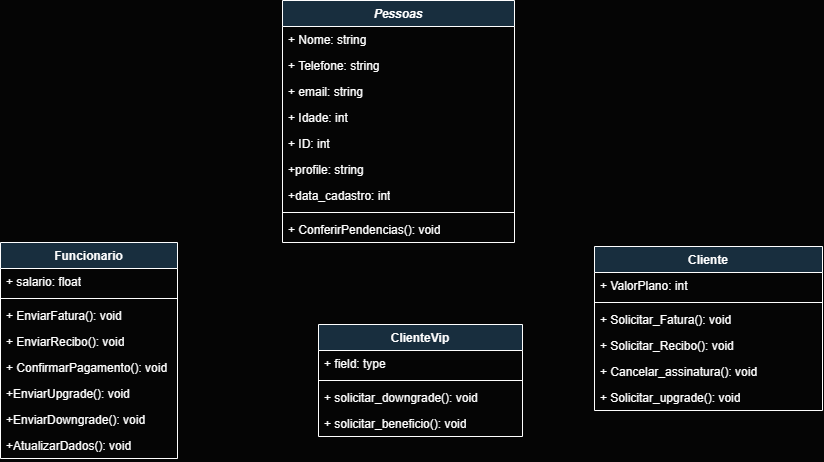

The diagram above was exported from draw.io. Its source (the exported page's mxGraphModel, read from the mxfile embedded in the PNG):
<mxGraphModel dx="1268" dy="488" grid="0" gridSize="10" guides="1" tooltips="1" connect="1" arrows="1" fold="1" page="0" pageScale="1" pageWidth="827" pageHeight="1169" background="#050505" math="0" shadow="0">
  <root>
    <mxCell id="0" />
    <mxCell id="1" parent="0" />
    <mxCell id="c4t7z5q3rDlr9FdPeEpJ-5" value="&lt;i&gt;Pessoas&lt;/i&gt;" style="swimlane;fontStyle=1;align=center;verticalAlign=top;childLayout=stackLayout;horizontal=1;startSize=26;horizontalStack=0;resizeParent=1;resizeParentMax=0;resizeLast=0;collapsible=1;marginBottom=0;whiteSpace=wrap;html=1;strokeColor=#FFFFFF;fontColor=#FFFFFF;fillColor=#182E3E;" vertex="1" parent="1">
      <mxGeometry x="48" y="199" width="232" height="242" as="geometry" />
    </mxCell>
    <mxCell id="c4t7z5q3rDlr9FdPeEpJ-9" value="+ Nome: string" style="text;strokeColor=none;fillColor=none;align=left;verticalAlign=top;spacingLeft=4;spacingRight=4;overflow=hidden;rotatable=0;points=[[0,0.5],[1,0.5]];portConstraint=eastwest;whiteSpace=wrap;html=1;fontColor=#FFFFFF;" vertex="1" parent="c4t7z5q3rDlr9FdPeEpJ-5">
      <mxGeometry y="26" width="232" height="26" as="geometry" />
    </mxCell>
    <mxCell id="c4t7z5q3rDlr9FdPeEpJ-27" value="+ Telefone: string" style="text;strokeColor=none;fillColor=none;align=left;verticalAlign=top;spacingLeft=4;spacingRight=4;overflow=hidden;rotatable=0;points=[[0,0.5],[1,0.5]];portConstraint=eastwest;whiteSpace=wrap;html=1;fontColor=#FFFFFF;" vertex="1" parent="c4t7z5q3rDlr9FdPeEpJ-5">
      <mxGeometry y="52" width="232" height="26" as="geometry" />
    </mxCell>
    <mxCell id="c4t7z5q3rDlr9FdPeEpJ-26" value="+ email: string" style="text;strokeColor=none;fillColor=none;align=left;verticalAlign=top;spacingLeft=4;spacingRight=4;overflow=hidden;rotatable=0;points=[[0,0.5],[1,0.5]];portConstraint=eastwest;whiteSpace=wrap;html=1;fontColor=#FFFFFF;" vertex="1" parent="c4t7z5q3rDlr9FdPeEpJ-5">
      <mxGeometry y="78" width="232" height="26" as="geometry" />
    </mxCell>
    <mxCell id="c4t7z5q3rDlr9FdPeEpJ-30" value="+ Idade: int" style="text;strokeColor=none;fillColor=none;align=left;verticalAlign=top;spacingLeft=4;spacingRight=4;overflow=hidden;rotatable=0;points=[[0,0.5],[1,0.5]];portConstraint=eastwest;whiteSpace=wrap;html=1;fontColor=#FFFFFF;" vertex="1" parent="c4t7z5q3rDlr9FdPeEpJ-5">
      <mxGeometry y="104" width="232" height="26" as="geometry" />
    </mxCell>
    <mxCell id="c4t7z5q3rDlr9FdPeEpJ-31" value="+ ID: int" style="text;strokeColor=none;fillColor=none;align=left;verticalAlign=top;spacingLeft=4;spacingRight=4;overflow=hidden;rotatable=0;points=[[0,0.5],[1,0.5]];portConstraint=eastwest;whiteSpace=wrap;html=1;fontColor=#FFFFFF;" vertex="1" parent="c4t7z5q3rDlr9FdPeEpJ-5">
      <mxGeometry y="130" width="232" height="26" as="geometry" />
    </mxCell>
    <mxCell id="c4t7z5q3rDlr9FdPeEpJ-32" value="+profile: string" style="text;strokeColor=none;fillColor=none;align=left;verticalAlign=top;spacingLeft=4;spacingRight=4;overflow=hidden;rotatable=0;points=[[0,0.5],[1,0.5]];portConstraint=eastwest;whiteSpace=wrap;html=1;fontColor=#FFFFFF;" vertex="1" parent="c4t7z5q3rDlr9FdPeEpJ-5">
      <mxGeometry y="156" width="232" height="26" as="geometry" />
    </mxCell>
    <mxCell id="c4t7z5q3rDlr9FdPeEpJ-6" value="+data_cadastro: int" style="text;strokeColor=none;fillColor=none;align=left;verticalAlign=top;spacingLeft=4;spacingRight=4;overflow=hidden;rotatable=0;points=[[0,0.5],[1,0.5]];portConstraint=eastwest;whiteSpace=wrap;html=1;fontColor=#FFFFFF;" vertex="1" parent="c4t7z5q3rDlr9FdPeEpJ-5">
      <mxGeometry y="182" width="232" height="26" as="geometry" />
    </mxCell>
    <mxCell id="c4t7z5q3rDlr9FdPeEpJ-7" value="" style="line;strokeWidth=1;fillColor=none;align=left;verticalAlign=middle;spacingTop=-1;spacingLeft=3;spacingRight=3;rotatable=0;labelPosition=right;points=[];portConstraint=eastwest;strokeColor=inherit;fontColor=#FFFFFF;" vertex="1" parent="c4t7z5q3rDlr9FdPeEpJ-5">
      <mxGeometry y="208" width="232" height="8" as="geometry" />
    </mxCell>
    <mxCell id="c4t7z5q3rDlr9FdPeEpJ-10" value="+ ConferirPendencias(): void" style="text;strokeColor=none;fillColor=none;align=left;verticalAlign=top;spacingLeft=4;spacingRight=4;overflow=hidden;rotatable=0;points=[[0,0.5],[1,0.5]];portConstraint=eastwest;whiteSpace=wrap;html=1;fontColor=#FFFFFF;" vertex="1" parent="c4t7z5q3rDlr9FdPeEpJ-5">
      <mxGeometry y="216" width="232" height="26" as="geometry" />
    </mxCell>
    <mxCell id="c4t7z5q3rDlr9FdPeEpJ-11" value="Cliente" style="swimlane;fontStyle=1;align=center;verticalAlign=top;childLayout=stackLayout;horizontal=1;startSize=26;horizontalStack=0;resizeParent=1;resizeParentMax=0;resizeLast=0;collapsible=1;marginBottom=0;whiteSpace=wrap;html=1;strokeColor=#FFFFFF;fontColor=#FFFFFF;fillColor=#182E3E;" vertex="1" parent="1">
      <mxGeometry x="360" y="445" width="228" height="164" as="geometry" />
    </mxCell>
    <mxCell id="c4t7z5q3rDlr9FdPeEpJ-12" value="+ ValorPlano: int" style="text;strokeColor=none;fillColor=none;align=left;verticalAlign=top;spacingLeft=4;spacingRight=4;overflow=hidden;rotatable=0;points=[[0,0.5],[1,0.5]];portConstraint=eastwest;whiteSpace=wrap;html=1;fontColor=#FFFFFF;" vertex="1" parent="c4t7z5q3rDlr9FdPeEpJ-11">
      <mxGeometry y="26" width="228" height="26" as="geometry" />
    </mxCell>
    <mxCell id="c4t7z5q3rDlr9FdPeEpJ-13" value="" style="line;strokeWidth=1;fillColor=none;align=left;verticalAlign=middle;spacingTop=-1;spacingLeft=3;spacingRight=3;rotatable=0;labelPosition=right;points=[];portConstraint=eastwest;strokeColor=inherit;fontColor=#FFFFFF;" vertex="1" parent="c4t7z5q3rDlr9FdPeEpJ-11">
      <mxGeometry y="52" width="228" height="8" as="geometry" />
    </mxCell>
    <mxCell id="c4t7z5q3rDlr9FdPeEpJ-14" value="+ Solicitar_Fatura(): void" style="text;strokeColor=none;fillColor=none;align=left;verticalAlign=top;spacingLeft=4;spacingRight=4;overflow=hidden;rotatable=0;points=[[0,0.5],[1,0.5]];portConstraint=eastwest;whiteSpace=wrap;html=1;fontColor=#FFFFFF;" vertex="1" parent="c4t7z5q3rDlr9FdPeEpJ-11">
      <mxGeometry y="60" width="228" height="26" as="geometry" />
    </mxCell>
    <mxCell id="c4t7z5q3rDlr9FdPeEpJ-33" value="+ Solicitar_Recibo(): void" style="text;strokeColor=none;fillColor=none;align=left;verticalAlign=top;spacingLeft=4;spacingRight=4;overflow=hidden;rotatable=0;points=[[0,0.5],[1,0.5]];portConstraint=eastwest;whiteSpace=wrap;html=1;fontColor=#FFFFFF;" vertex="1" parent="c4t7z5q3rDlr9FdPeEpJ-11">
      <mxGeometry y="86" width="228" height="26" as="geometry" />
    </mxCell>
    <mxCell id="c4t7z5q3rDlr9FdPeEpJ-34" value="+ Cancelar_assinatura(): void" style="text;strokeColor=none;fillColor=none;align=left;verticalAlign=top;spacingLeft=4;spacingRight=4;overflow=hidden;rotatable=0;points=[[0,0.5],[1,0.5]];portConstraint=eastwest;whiteSpace=wrap;html=1;fontColor=#FFFFFF;" vertex="1" parent="c4t7z5q3rDlr9FdPeEpJ-11">
      <mxGeometry y="112" width="228" height="26" as="geometry" />
    </mxCell>
    <mxCell id="c4t7z5q3rDlr9FdPeEpJ-36" value="+ Solicitar_upgrade(): void" style="text;strokeColor=none;fillColor=none;align=left;verticalAlign=top;spacingLeft=4;spacingRight=4;overflow=hidden;rotatable=0;points=[[0,0.5],[1,0.5]];portConstraint=eastwest;whiteSpace=wrap;html=1;fontColor=#FFFFFF;" vertex="1" parent="c4t7z5q3rDlr9FdPeEpJ-11">
      <mxGeometry y="138" width="228" height="26" as="geometry" />
    </mxCell>
    <mxCell id="c4t7z5q3rDlr9FdPeEpJ-15" value="Funcionario&lt;div&gt;&lt;br&gt;&lt;/div&gt;" style="swimlane;fontStyle=1;align=center;verticalAlign=top;childLayout=stackLayout;horizontal=1;startSize=26;horizontalStack=0;resizeParent=1;resizeParentMax=0;resizeLast=0;collapsible=1;marginBottom=0;whiteSpace=wrap;html=1;strokeColor=#FFFFFF;fontColor=#FFFFFF;fillColor=#182E3E;" vertex="1" parent="1">
      <mxGeometry x="-234" y="441" width="177" height="216" as="geometry" />
    </mxCell>
    <mxCell id="c4t7z5q3rDlr9FdPeEpJ-16" value="+ salario: float" style="text;strokeColor=none;fillColor=none;align=left;verticalAlign=top;spacingLeft=4;spacingRight=4;overflow=hidden;rotatable=0;points=[[0,0.5],[1,0.5]];portConstraint=eastwest;whiteSpace=wrap;html=1;fontColor=#FFFFFF;" vertex="1" parent="c4t7z5q3rDlr9FdPeEpJ-15">
      <mxGeometry y="26" width="177" height="26" as="geometry" />
    </mxCell>
    <mxCell id="c4t7z5q3rDlr9FdPeEpJ-17" value="" style="line;strokeWidth=1;fillColor=none;align=left;verticalAlign=middle;spacingTop=-1;spacingLeft=3;spacingRight=3;rotatable=0;labelPosition=right;points=[];portConstraint=eastwest;strokeColor=inherit;fontColor=#FFFFFF;" vertex="1" parent="c4t7z5q3rDlr9FdPeEpJ-15">
      <mxGeometry y="52" width="177" height="8" as="geometry" />
    </mxCell>
    <mxCell id="c4t7z5q3rDlr9FdPeEpJ-38" value="+ EnviarFatura(): void" style="text;strokeColor=none;fillColor=none;align=left;verticalAlign=top;spacingLeft=4;spacingRight=4;overflow=hidden;rotatable=0;points=[[0,0.5],[1,0.5]];portConstraint=eastwest;whiteSpace=wrap;html=1;fontColor=#FFFFFF;" vertex="1" parent="c4t7z5q3rDlr9FdPeEpJ-15">
      <mxGeometry y="60" width="177" height="26" as="geometry" />
    </mxCell>
    <mxCell id="c4t7z5q3rDlr9FdPeEpJ-39" value="+ EnviarRecibo(): void" style="text;strokeColor=none;fillColor=none;align=left;verticalAlign=top;spacingLeft=4;spacingRight=4;overflow=hidden;rotatable=0;points=[[0,0.5],[1,0.5]];portConstraint=eastwest;whiteSpace=wrap;html=1;fontColor=#FFFFFF;" vertex="1" parent="c4t7z5q3rDlr9FdPeEpJ-15">
      <mxGeometry y="86" width="177" height="26" as="geometry" />
    </mxCell>
    <mxCell id="c4t7z5q3rDlr9FdPeEpJ-40" value="+ ConfirmarPagamento(): void" style="text;strokeColor=none;fillColor=none;align=left;verticalAlign=top;spacingLeft=4;spacingRight=4;overflow=hidden;rotatable=0;points=[[0,0.5],[1,0.5]];portConstraint=eastwest;whiteSpace=wrap;html=1;fontColor=#FFFFFF;" vertex="1" parent="c4t7z5q3rDlr9FdPeEpJ-15">
      <mxGeometry y="112" width="177" height="26" as="geometry" />
    </mxCell>
    <mxCell id="c4t7z5q3rDlr9FdPeEpJ-41" value="+EnviarUpgrade(): void" style="text;strokeColor=none;fillColor=none;align=left;verticalAlign=top;spacingLeft=4;spacingRight=4;overflow=hidden;rotatable=0;points=[[0,0.5],[1,0.5]];portConstraint=eastwest;whiteSpace=wrap;html=1;fontColor=#FFFFFF;" vertex="1" parent="c4t7z5q3rDlr9FdPeEpJ-15">
      <mxGeometry y="138" width="177" height="26" as="geometry" />
    </mxCell>
    <mxCell id="c4t7z5q3rDlr9FdPeEpJ-42" value="+EnviarDowngrade(): void" style="text;strokeColor=none;fillColor=none;align=left;verticalAlign=top;spacingLeft=4;spacingRight=4;overflow=hidden;rotatable=0;points=[[0,0.5],[1,0.5]];portConstraint=eastwest;whiteSpace=wrap;html=1;fontColor=#FFFFFF;" vertex="1" parent="c4t7z5q3rDlr9FdPeEpJ-15">
      <mxGeometry y="164" width="177" height="26" as="geometry" />
    </mxCell>
    <mxCell id="c4t7z5q3rDlr9FdPeEpJ-18" value="+AtualizarDados(): void" style="text;strokeColor=none;fillColor=none;align=left;verticalAlign=top;spacingLeft=4;spacingRight=4;overflow=hidden;rotatable=0;points=[[0,0.5],[1,0.5]];portConstraint=eastwest;whiteSpace=wrap;html=1;fontColor=#FFFFFF;" vertex="1" parent="c4t7z5q3rDlr9FdPeEpJ-15">
      <mxGeometry y="190" width="177" height="26" as="geometry" />
    </mxCell>
    <mxCell id="c4t7z5q3rDlr9FdPeEpJ-19" value="ClienteVip" style="swimlane;fontStyle=1;align=center;verticalAlign=top;childLayout=stackLayout;horizontal=1;startSize=26;horizontalStack=0;resizeParent=1;resizeParentMax=0;resizeLast=0;collapsible=1;marginBottom=0;whiteSpace=wrap;html=1;strokeColor=#FFFFFF;fontColor=#FFFFFF;fillColor=#182E3E;" vertex="1" parent="1">
      <mxGeometry x="84" y="523" width="204" height="112" as="geometry" />
    </mxCell>
    <mxCell id="c4t7z5q3rDlr9FdPeEpJ-20" value="+ field: type" style="text;strokeColor=none;fillColor=none;align=left;verticalAlign=top;spacingLeft=4;spacingRight=4;overflow=hidden;rotatable=0;points=[[0,0.5],[1,0.5]];portConstraint=eastwest;whiteSpace=wrap;html=1;fontColor=#FFFFFF;" vertex="1" parent="c4t7z5q3rDlr9FdPeEpJ-19">
      <mxGeometry y="26" width="204" height="26" as="geometry" />
    </mxCell>
    <mxCell id="c4t7z5q3rDlr9FdPeEpJ-21" value="" style="line;strokeWidth=1;fillColor=none;align=left;verticalAlign=middle;spacingTop=-1;spacingLeft=3;spacingRight=3;rotatable=0;labelPosition=right;points=[];portConstraint=eastwest;strokeColor=inherit;fontColor=#FFFFFF;" vertex="1" parent="c4t7z5q3rDlr9FdPeEpJ-19">
      <mxGeometry y="52" width="204" height="8" as="geometry" />
    </mxCell>
    <mxCell id="c4t7z5q3rDlr9FdPeEpJ-37" value="+ solicitar_downgrade(): void" style="text;strokeColor=none;fillColor=none;align=left;verticalAlign=top;spacingLeft=4;spacingRight=4;overflow=hidden;rotatable=0;points=[[0,0.5],[1,0.5]];portConstraint=eastwest;whiteSpace=wrap;html=1;fontColor=#FFFFFF;" vertex="1" parent="c4t7z5q3rDlr9FdPeEpJ-19">
      <mxGeometry y="60" width="204" height="26" as="geometry" />
    </mxCell>
    <mxCell id="c4t7z5q3rDlr9FdPeEpJ-22" value="+ solicitar_beneficio(): void" style="text;strokeColor=none;fillColor=none;align=left;verticalAlign=top;spacingLeft=4;spacingRight=4;overflow=hidden;rotatable=0;points=[[0,0.5],[1,0.5]];portConstraint=eastwest;whiteSpace=wrap;html=1;fontColor=#FFFFFF;" vertex="1" parent="c4t7z5q3rDlr9FdPeEpJ-19">
      <mxGeometry y="86" width="204" height="26" as="geometry" />
    </mxCell>
  </root>
</mxGraphModel>